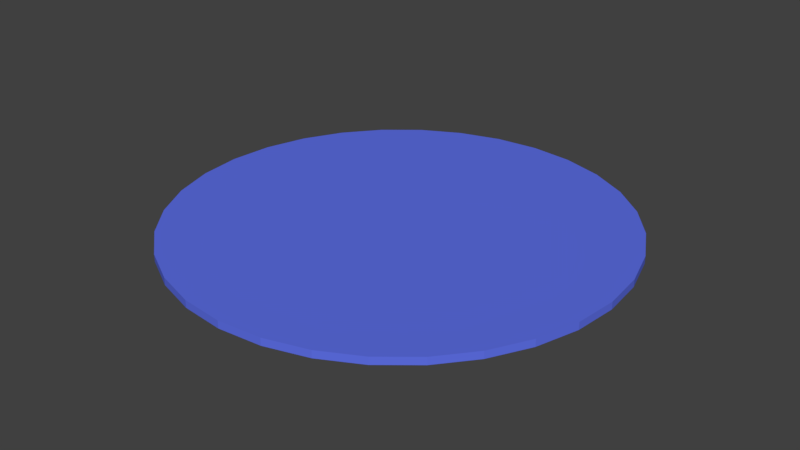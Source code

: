# Source: ground.blend  (saved by Blender 2.78.0; exported with 4.5.12 LTS)
import bpy
from mathutils import Matrix  # noqa: F401  (used for matrix-valued properties, if any)

bpy.ops.wm.read_factory_settings(use_empty=True)
scene = bpy.context.scene
scene.name = 'Scene'

# ---- collections
col_collection_1 = bpy.data.collections.new('Collection 1'); scene.collection.children.link(col_collection_1)

# ---- materials (node trees are filled in below, after node groups)
mat_material = bpy.data.materials.new('Material')
mat_material.alpha_threshold = 0.0
mat_material.use_transparent_shadow = False
mat_material.diffuse_color = (0.1142, 0.1628, 0.8, 1.0)
mat_material.roughness = 0.5
mat_material_001 = bpy.data.materials.new('Material.001')
mat_material_001.alpha_threshold = 0.0
mat_material_001.use_transparent_shadow = False
mat_material_001.diffuse_color = (0.8, 0.0, 0.00888, 1.0)
mat_material_001.roughness = 0.5

# ---- material node trees

# ---- world
world_world = bpy.data.worlds.new('World'); scene.world = world_world
world_world.color = (0.05088, 0.05088, 0.05088)
world_world.use_sun_shadow = False
world_world.sun_shadow_jitter_overblur = 0.0
world_world.cycles.sampling_method = 'MANUAL'

# ---- meshes
me_cylinder = bpy.data.meshes.new('Cylinder')
me_cylinder.from_pydata([(0.0, 1.0, -1.0), (0.0, 1.0, 1.0), (0.1951, 0.9808, -1.0), (0.1951, 0.9808, 1.0), (0.3827, 0.9239, -1.0), (0.3827, 0.9239, 1.0), (0.5556, 0.8315, -1.0), (0.5556, 0.8315, 1.0), (0.7071, 0.7071, -1.0), (0.7071, 0.7071, 1.0), (0.8315, 0.5556, -1.0), (0.8315, 0.5556, 1.0), (0.9239, 0.3827, -1.0), (0.9239, 0.3827, 1.0), (0.9808, 0.1951, -1.0), (0.9808, 0.1951, 1.0), (1.0, 7.55e-08, -1.0), (1.0, 7.55e-08, 1.0), (0.9808, -0.1951, -1.0), (0.9808, -0.1951, 1.0), (0.9239, -0.3827, -1.0), (0.9239, -0.3827, 1.0), (0.8315, -0.5556, -1.0), (0.8315, -0.5556, 1.0), (0.7071, -0.7071, -1.0), (0.7071, -0.7071, 1.0), (0.5556, -0.8315, -1.0), (0.5556, -0.8315, 1.0), (0.3827, -0.9239, -1.0), (0.3827, -0.9239, 1.0), (0.1951, -0.9808, -1.0), (0.1951, -0.9808, 1.0), (-3.258e-07, -1.0, -1.0), (-3.258e-07, -1.0, 1.0), (-0.1951, -0.9808, -1.0), (-0.1951, -0.9808, 1.0), (-0.3827, -0.9239, -1.0), (-0.3827, -0.9239, 1.0), (-0.5556, -0.8315, -1.0), (-0.5556, -0.8315, 1.0), (-0.7071, -0.7071, -1.0), (-0.7071, -0.7071, 1.0), (-0.8315, -0.5556, -1.0), (-0.8315, -0.5556, 1.0), (-0.9239, -0.3827, -1.0), (-0.9239, -0.3827, 1.0), (-0.9808, -0.1951, -1.0), (-0.9808, -0.1951, 1.0), (-1.0, 9.656e-07, -1.0), (-1.0, 9.656e-07, 1.0), (-0.9808, 0.1951, -1.0), (-0.9808, 0.1951, 1.0), (-0.9239, 0.3827, -1.0), (-0.9239, 0.3827, 1.0), (-0.8315, 0.5556, -1.0), (-0.8315, 0.5556, 1.0), (-0.7071, 0.7071, -1.0), (-0.7071, 0.7071, 1.0), (-0.5556, 0.8315, -1.0), (-0.5556, 0.8315, 1.0), (-0.3827, 0.9239, -1.0), (-0.3827, 0.9239, 1.0), (-0.1951, 0.9808, -1.0), (-0.1951, 0.9808, 1.0)], [], [(0, 1, 3, 2), (2, 3, 5, 4), (4, 5, 7, 6), (6, 7, 9, 8), (8, 9, 11, 10), (10, 11, 13, 12), (12, 13, 15, 14), (14, 15, 17, 16), (16, 17, 19, 18), (18, 19, 21, 20), (20, 21, 23, 22), (22, 23, 25, 24), (24, 25, 27, 26), (26, 27, 29, 28), (28, 29, 31, 30), (30, 31, 33, 32), (32, 33, 35, 34), (34, 35, 37, 36), (36, 37, 39, 38), (38, 39, 41, 40), (40, 41, 43, 42), (42, 43, 45, 44), (44, 45, 47, 46), (46, 47, 49, 48), (48, 49, 51, 50), (50, 51, 53, 52), (52, 53, 55, 54), (54, 55, 57, 56), (56, 57, 59, 58), (58, 59, 61, 60), (3, 1, 63, 61, 59, 57, 55, 53, 51, 49, 47, 45, 43, 41, 39, 37, 35, 33, 31, 29, 27, 25, 23, 21, 19, 17, 15, 13, 11, 9, 7, 5), (60, 61, 63, 62), (62, 63, 1, 0), (0, 2, 4, 6, 8, 10, 12, 14, 16, 18, 20, 22, 24, 26, 28, 30, 32, 34, 36, 38, 40, 42, 44, 46, 48, 50, 52, 54, 56, 58, 60, 62)])
me_cylinder.polygons.foreach_set('material_index', [0, 0, 0, 0, 0, 0, 0, 0, 0, 0, 0, 0, 0, 0, 0, 0, 0, 0, 0, 0, 0, 0, 0, 0, 0, 0, 0, 0, 0, 0, 0, 0, 0, 1])
me_cylinder.materials.append(mat_material)
me_cylinder.materials.append(mat_material_001)
me_cylinder.use_remesh_preserve_volume = False
me_cylinder.use_remesh_preserve_attributes = False
me_cylinder.use_mirror_vertex_groups = False
me_cylinder.update()

# ---- objects
ob_cylinder = bpy.data.objects.new('Cylinder', me_cylinder)

# ---- transforms, parenting, visibility, modifiers, constraints
ob_cylinder.location = (0.0, 0.0, 0.0)
ob_cylinder.scale = (15.0, 15.0, 0.25)
ob_cylinder.lineart.crease_threshold = 0.0

# ---- collection membership
col_collection_1.objects.link(ob_cylinder)

# ---- scene / render settings (as saved in the file)
scene.frame_start = 1; scene.frame_end = 250; scene.frame_set(1)
scene.render.engine = 'BLENDER_EEVEE_NEXT'
scene.render.resolution_percentage = 50
scene.render.dither_intensity = 0.0
scene.cycles.use_denoising = False
scene.cycles.samples = 128
scene.cycles.sampling_pattern = 'TABULATED_SOBOL'
scene.cycles.light_sampling_threshold = 0.0
scene.cycles.use_adaptive_sampling = False
scene.cycles.use_light_tree = False
scene.cycles.blur_glossy = 0.0
scene.cycles.sample_clamp_indirect = 0.0
scene.view_settings.view_transform = 'Standard'
bpy.context.view_layer.update()

# ---- added for rendering (the .blend has no active camera and no usable light): camera, sun
cam_auto = bpy.data.cameras.new('AutoCamera')
cam_auto.lens = 50.0
cam_auto.sensor_width = 36.0
cam_auto.clip_end = 1000.0
ob_auto_camera = bpy.data.objects.new('AutoCamera', cam_auto)
scene.collection.objects.link(ob_auto_camera)
ob_auto_camera.location = (39.2567, -47.108, 31.4053)
ob_auto_camera.rotation_euler = (1.09748, -7.21219e-08, 0.694738)
scene.camera = ob_auto_camera
light_auto_sun = bpy.data.lights.new('AutoSun', 'SUN')
light_auto_sun.energy = 3.0
light_auto_sun.angle = 0.0523599
ob_auto_sun = bpy.data.objects.new('AutoSun', light_auto_sun)
scene.collection.objects.link(ob_auto_sun)
ob_auto_sun.rotation_euler = (0.872665, 0.174533, 0.523599)
bpy.context.view_layer.update()
